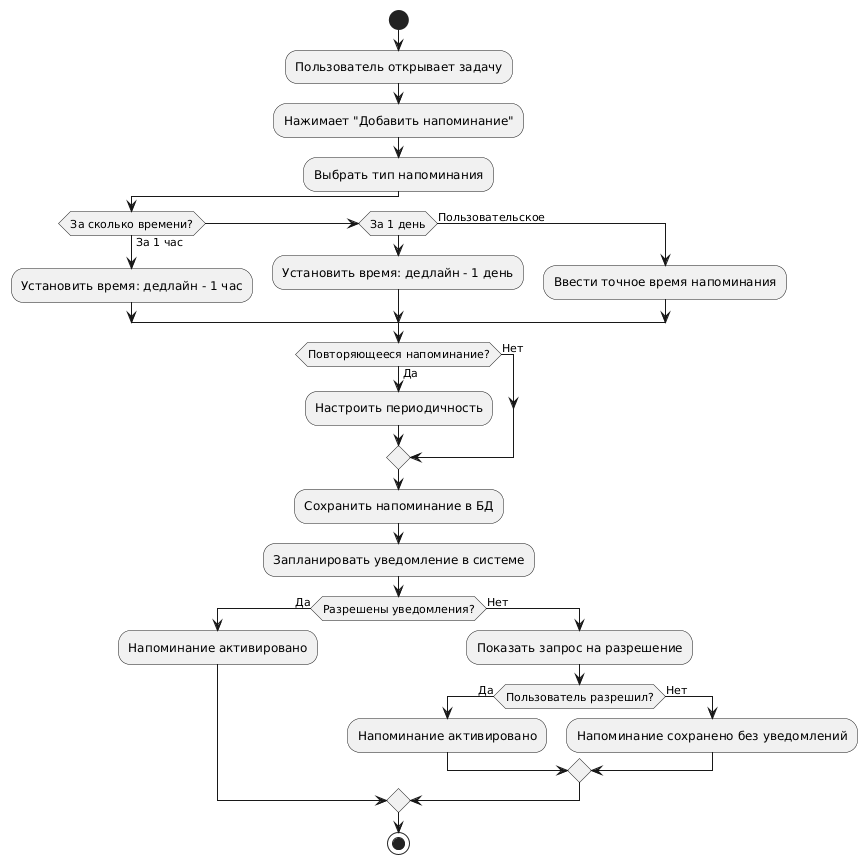

The diagram above was rendered by PlantUML. Its source (embedded in the PNG):
@startuml
start
:Пользователь открывает задачу;
:Нажимает "Добавить напоминание";
:Выбрать тип напоминания;
if (За сколько времени?) then (За 1 час)
  :Установить время: дедлайн - 1 час;
else if (За 1 день) then
  :Установить время: дедлайн - 1 день;
else (Пользовательское)
  :Ввести точное время напоминания;
endif
if (Повторяющееся напоминание?) then (Да)
  :Настроить периодичность;
else (Нет)
endif
:Сохранить напоминание в БД;
:Запланировать уведомление в системе;
if (Разрешены уведомления?) then (Да)
  :Напоминание активировано;
else (Нет)
  :Показать запрос на разрешение;
  if (Пользователь разрешил?) then (Да)
    :Напоминание активировано;
  else (Нет)
    :Напоминание сохранено без уведомлений;
  endif
endif
stop
@enduml